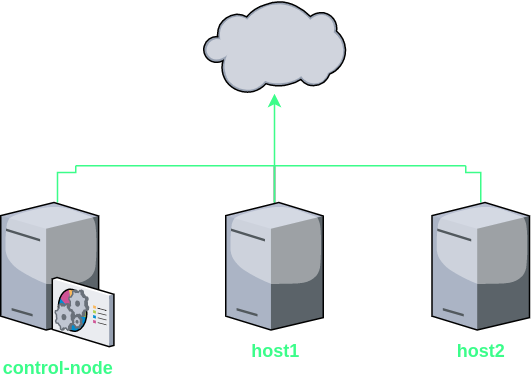

The diagram above was exported from draw.io. Its source (the exported page's mxGraphModel, read from the mxfile embedded in the PNG):
<mxGraphModel dx="1178" dy="406" grid="1" gridSize="10" guides="1" tooltips="1" connect="1" arrows="1" fold="1" page="1" pageScale="1" pageWidth="1100" pageHeight="850" background="#ffffff" math="0" shadow="0">
  <root>
    <mxCell id="0" />
    <mxCell id="1" parent="0" />
    <mxCell id="mt9d_KLZZaTQL8hPgcRo-12" style="edgeStyle=orthogonalEdgeStyle;rounded=0;orthogonalLoop=1;jettySize=auto;html=1;endArrow=none;endFill=0;fillColor=#d5e8d4;strokeColor=#3bfd8a;" edge="1" parent="1" source="mt9d_KLZZaTQL8hPgcRo-1">
      <mxGeometry relative="1" as="geometry">
        <mxPoint x="280" y="280" as="targetPoint" />
      </mxGeometry>
    </mxCell>
    <mxCell id="mt9d_KLZZaTQL8hPgcRo-1" value="&lt;b&gt;&lt;font color=&quot;#3bfd8a&quot;&gt;control-node&lt;/font&gt;&lt;/b&gt;" style="verticalLabelPosition=bottom;aspect=fixed;html=1;verticalAlign=top;strokeColor=none;align=center;outlineConnect=0;shape=mxgraph.citrix.command_center;" vertex="1" parent="1">
      <mxGeometry x="230" y="304.5" width="75.5" height="96" as="geometry" />
    </mxCell>
    <mxCell id="mt9d_KLZZaTQL8hPgcRo-13" style="edgeStyle=orthogonalEdgeStyle;rounded=0;orthogonalLoop=1;jettySize=auto;html=1;endArrow=none;endFill=0;" edge="1" parent="1" source="mt9d_KLZZaTQL8hPgcRo-3">
      <mxGeometry relative="1" as="geometry">
        <mxPoint x="412.5" y="280" as="targetPoint" />
      </mxGeometry>
    </mxCell>
    <mxCell id="mt9d_KLZZaTQL8hPgcRo-15" style="edgeStyle=orthogonalEdgeStyle;rounded=0;orthogonalLoop=1;jettySize=auto;html=1;endArrow=classic;endFill=1;fillColor=#d5e8d4;strokeColor=#3bfd8a;" edge="1" parent="1" source="mt9d_KLZZaTQL8hPgcRo-3" target="mt9d_KLZZaTQL8hPgcRo-6">
      <mxGeometry relative="1" as="geometry" />
    </mxCell>
    <mxCell id="mt9d_KLZZaTQL8hPgcRo-3" value="&lt;b&gt;&lt;font color=&quot;#3bfd8a&quot;&gt;host1&lt;/font&gt;&lt;/b&gt;" style="verticalLabelPosition=bottom;aspect=fixed;html=1;verticalAlign=top;strokeColor=none;align=center;outlineConnect=0;shape=mxgraph.citrix.license_server;" vertex="1" parent="1">
      <mxGeometry x="380" y="304.5" width="65" height="85" as="geometry" />
    </mxCell>
    <mxCell id="mt9d_KLZZaTQL8hPgcRo-14" style="edgeStyle=orthogonalEdgeStyle;rounded=0;orthogonalLoop=1;jettySize=auto;html=1;endArrow=none;endFill=0;fillColor=#d5e8d4;strokeColor=#3bfd8a;" edge="1" parent="1" source="mt9d_KLZZaTQL8hPgcRo-4">
      <mxGeometry relative="1" as="geometry">
        <mxPoint x="540" y="280" as="targetPoint" />
      </mxGeometry>
    </mxCell>
    <mxCell id="mt9d_KLZZaTQL8hPgcRo-4" value="&lt;b&gt;&lt;font color=&quot;#3bfd8a&quot;&gt;host2&lt;/font&gt;&lt;/b&gt;" style="verticalLabelPosition=bottom;aspect=fixed;html=1;verticalAlign=top;strokeColor=none;align=center;outlineConnect=0;shape=mxgraph.citrix.license_server;" vertex="1" parent="1">
      <mxGeometry x="517.5" y="304.5" width="65" height="85" as="geometry" />
    </mxCell>
    <mxCell id="mt9d_KLZZaTQL8hPgcRo-6" value="" style="verticalLabelPosition=bottom;aspect=fixed;html=1;verticalAlign=top;strokeColor=none;align=center;outlineConnect=0;shape=mxgraph.citrix.cloud;" vertex="1" parent="1">
      <mxGeometry x="365" y="170" width="95" height="62" as="geometry" />
    </mxCell>
    <mxCell id="mt9d_KLZZaTQL8hPgcRo-11" style="edgeStyle=none;rounded=0;orthogonalLoop=1;jettySize=auto;html=1;endArrow=none;endFill=0;fillColor=#d5e8d4;strokeColor=#3bfd8a;" edge="1" parent="1">
      <mxGeometry relative="1" as="geometry">
        <mxPoint x="280" y="280" as="sourcePoint" />
        <mxPoint x="540" y="280" as="targetPoint" />
      </mxGeometry>
    </mxCell>
  </root>
</mxGraphModel>